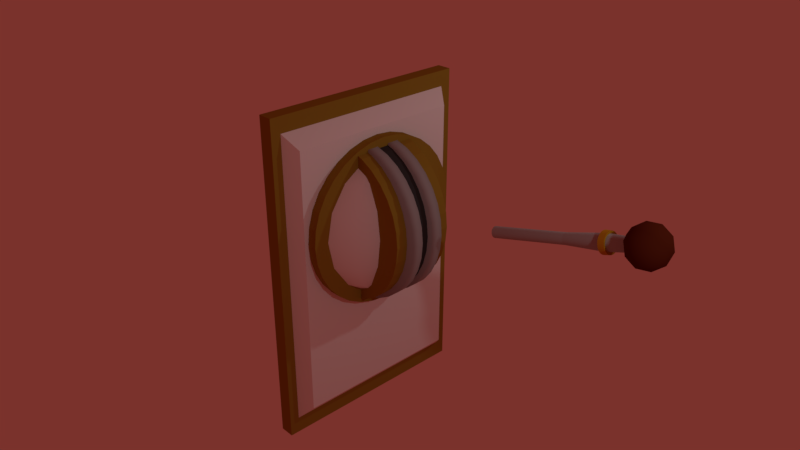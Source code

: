 # Source: elevatorLeverAndWallMountFixed2.blend  (saved by Blender 2.78.0; exported with 4.5.12 LTS)
import bpy
from mathutils import Matrix  # noqa: F401  (used for matrix-valued properties, if any)

bpy.ops.wm.read_factory_settings(use_empty=True)
scene = bpy.context.scene
scene.name = 'Scene'

# ---- collections
col_collection_1 = bpy.data.collections.new('Collection 1'); scene.collection.children.link(col_collection_1)

# ---- materials (node trees are filled in below, after node groups)
mat_elever1 = bpy.data.materials.new('eLever1')
mat_elever1.alpha_threshold = 0.0
mat_elever1.use_transparent_shadow = False
mat_elever1.diffuse_color = (0.08714, 0.01488, 0.004938, 1.0)
mat_elever1.roughness = 0.5
mat_elever1.specular_intensity = 0.2158
mat_elever2 = bpy.data.materials.new('eLever2')
mat_elever2.alpha_threshold = 0.0
mat_elever2.use_transparent_shadow = False
mat_elever2.diffuse_color = (0.3648, 0.3757, 0.3757, 1.0)
mat_elever2.roughness = 0.5
mat_elever2.specular_intensity = 0.0
mat_elever3 = bpy.data.materials.new('eLever3')
mat_elever3.alpha_threshold = 0.0
mat_elever3.use_transparent_shadow = False
mat_elever3.diffuse_color = (0.4672, 0.249, 0.01122, 1.0)
mat_elever3.roughness = 0.5
mat_elever3.specular_intensity = 0.0
mat_elevermount1 = bpy.data.materials.new('eLeverMount1')
mat_elevermount1.alpha_threshold = 0.0
mat_elevermount1.use_transparent_shadow = False
mat_elevermount1.roughness = 0.5
mat_elevermount1.specular_intensity = 0.0
mat_elevermount2 = bpy.data.materials.new('eLeverMount2')
mat_elevermount2.alpha_threshold = 0.0
mat_elevermount2.use_transparent_shadow = False
mat_elevermount2.diffuse_color = (0.03968, 0.03968, 0.03968, 1.0)
mat_elevermount2.roughness = 0.5
mat_elevermount2.specular_intensity = 0.0
mat_elevermount3 = bpy.data.materials.new('eLeverMount3')
mat_elevermount3.alpha_threshold = 0.0
mat_elevermount3.use_transparent_shadow = False
mat_elevermount3.diffuse_color = (0.3108, 0.3108, 0.3108, 1.0)
mat_elevermount3.roughness = 0.5
mat_elevermount3.specular_intensity = 0.0
mat_elevermount4 = bpy.data.materials.new('eLeverMount4')
mat_elevermount4.alpha_threshold = 0.0
mat_elevermount4.use_transparent_shadow = False
mat_elevermount4.diffuse_color = (0.281, 0.1887, 0.02347, 1.0)
mat_elevermount4.roughness = 0.5
mat_elevermount4.specular_intensity = 0.0

# ---- material node trees

# ---- world
world_world = bpy.data.worlds.new('World'); scene.world = world_world
world_world.color = (0.196, 0.03194, 0.02497)
world_world.use_sun_shadow = False
world_world.sun_shadow_jitter_overblur = 0.0
world_world.cycles.sampling_method = 'MANUAL'

# ---- cameras
cam_camera = bpy.data.cameras.new('Camera')
cam_camera.clip_end = 100.0
cam_camera.lens = 35.0
cam_camera.sensor_width = 32.0
cam_camera.sensor_height = 18.0
cam_camera.ortho_scale = 7.314
cam_camera.dof.focus_distance = 0.0
cam_camera.dof.aperture_fstop = 128.0

# ---- lights
light_lamp_001 = bpy.data.lights.new('Lamp.001', 'POINT')
light_lamp_001.transmission_factor = 0.0
light_lamp_001.cutoff_distance = 30.0
light_lamp_001.energy = 100.0
light_lamp_001.shadow_buffer_clip_start = 1.001
light_lamp_001.shadow_soft_size = 0.1
light_lamp_001.shadow_maximum_resolution = 0.006
light_lamp_001.use_absolute_resolution = True
light_lamp = bpy.data.lights.new('Lamp', 'POINT')
light_lamp.transmission_factor = 0.0
light_lamp.cutoff_distance = 30.0
light_lamp.energy = 100.0
light_lamp.shadow_buffer_clip_start = 1.001
light_lamp.shadow_soft_size = 0.1
light_lamp.shadow_maximum_resolution = 0.006
light_lamp.use_absolute_resolution = True

# ---- meshes
me_icosphere = bpy.data.meshes.new('Icosphere')
me_icosphere.from_pydata([(7.179, 0.0, 1.055), (7.902, -0.5257, 1.608), (6.902, -0.8506, 1.608), (6.284, 0.0, 1.608), (6.902, 0.8506, 1.608), (7.902, 0.5257, 1.608), (7.455, -0.8506, 2.502), (6.455, -0.5257, 2.502), (6.455, 0.5257, 2.502), (7.455, 0.8506, 2.502), (8.073, 0.0, 2.502), (7.179, 0.0, 3.055), (7.016, -0.5, 1.204), (7.604, -0.309, 1.204), (7.442, -0.809, 1.529), (8.029, 0.0, 1.529), (7.604, 0.309, 1.204), (6.653, 0.0, 1.204), (6.491, -0.5, 1.529), (7.016, 0.5, 1.204), (6.491, 0.5, 1.529), (7.442, 0.809, 1.529), (8.13, -0.309, 2.055), (8.13, 0.309, 2.055), (7.179, -1.0, 2.055), (7.767, -0.809, 2.055), (6.228, -0.309, 2.055), (6.591, -0.809, 2.055), (6.591, 0.809, 2.055), (6.228, 0.309, 2.055), (7.767, 0.809, 2.055), (7.179, 1.0, 2.055), (7.867, -0.5, 2.58), (6.916, -0.809, 2.58), (6.328, 0.0, 2.58), (6.916, 0.809, 2.58), (7.867, 0.5, 2.58), (7.341, -0.5, 2.905), (7.705, 0.0, 2.905), (6.753, -0.309, 2.905), (6.753, 0.309, 2.905), (7.341, 0.5, 2.905), (-0.4802, 0.273, -0.1505), (7.179, 0.273, 2.055), (-0.4655, 0.2677, -0.2017), (7.194, 0.2677, 2.004), (-0.4513, 0.2522, -0.2509), (7.208, 0.2522, 1.954), (-0.4383, 0.227, -0.2963), (7.221, 0.227, 1.909), (-0.4268, 0.193, -0.336), (7.232, 0.193, 1.869), (-0.4174, 0.1516, -0.3686), (7.242, 0.1516, 1.837), (-0.4105, 0.1045, -0.3929), (7.249, 0.1045, 1.812), (-0.4062, 0.05325, -0.4078), (7.253, 0.05325, 1.797), (-0.4047, -6.135e-08, -0.4128), (7.254, -6.135e-08, 1.792), (-0.4062, -0.05325, -0.4078), (7.253, -0.05325, 1.797), (-0.4105, -0.1045, -0.3929), (7.249, -0.1045, 1.812), (-0.4174, -0.1516, -0.3686), (7.242, -0.1516, 1.837), (-0.4268, -0.193, -0.336), (7.232, -0.193, 1.869), (-0.4383, -0.227, -0.2963), (7.221, -0.227, 1.909), (-0.4513, -0.2522, -0.2509), (7.208, -0.2522, 1.954), (-0.4655, -0.2677, -0.2017), (7.194, -0.2677, 2.004), (-0.4802, -0.273, -0.1505), (7.179, -0.273, 2.055), (-0.495, -0.2677, -0.09936), (7.164, -0.2677, 2.106), (-0.5091, -0.2522, -0.05016), (7.15, -0.2522, 2.155), (-0.5222, -0.227, -0.004811), (7.137, -0.227, 2.2), (-0.5336, -0.193, 0.03494), (7.125, -0.193, 2.24), (-0.543, -0.1516, 0.06756), (7.116, -0.1516, 2.273), (-0.55, -0.1045, 0.0918), (7.109, -0.1045, 2.297), (-0.5543, -0.05325, 0.1067), (7.105, -0.05325, 2.312), (-0.5558, 1.816e-07, 0.1118), (7.103, 1.816e-07, 2.317), (-0.5543, 0.05325, 0.1067), (7.105, 0.05325, 2.312), (-0.55, 0.1045, 0.0918), (7.109, 0.1045, 2.297), (-0.543, 0.1516, 0.06756), (7.116, 0.1516, 2.273), (-0.5336, 0.193, 0.03494), (7.125, 0.193, 2.24), (-0.5222, 0.227, -0.004812), (7.137, 0.227, 2.2), (-0.5091, 0.2522, -0.05016), (7.15, 0.2522, 2.155), (-0.495, 0.2677, -0.09937), (7.164, 0.2677, 2.106), (3.349, 0.273, 0.9521), (3.364, 0.2677, 0.9009), (3.378, 0.2522, 0.8517), (3.391, 0.227, 0.8064), (3.403, 0.193, 0.7666), (3.412, 0.1516, 0.734), (3.419, 0.1045, 0.7098), (3.423, 0.05325, 0.6949), (3.425, -6.135e-08, 0.6898), (3.423, -0.05325, 0.6949), (3.419, -0.1045, 0.7098), (3.412, -0.1516, 0.734), (3.403, -0.193, 0.7666), (3.391, -0.227, 0.8064), (3.378, -0.2522, 0.8517), (3.364, -0.2677, 0.9009), (3.349, -0.273, 0.9521), (3.335, -0.2677, 1.003), (3.32, -0.2522, 1.052), (3.307, -0.227, 1.098), (3.296, -0.193, 1.138), (3.286, -0.1516, 1.17), (3.28, -0.1045, 1.194), (3.275, -0.05325, 1.209), (3.274, 1.816e-07, 1.214), (3.275, 0.05325, 1.209), (3.28, 0.1045, 1.194), (3.286, 0.1516, 1.17), (3.296, 0.193, 1.138), (3.307, 0.227, 1.098), (3.32, 0.2522, 1.052), (3.335, 0.2677, 1.003), (5.264, 0.3894, 1.503), (5.285, 0.382, 1.43), (5.305, 0.3598, 1.36), (5.324, 0.3238, 1.296), (5.34, 0.2754, 1.239), (5.354, 0.2164, 1.192), (5.364, 0.149, 1.158), (5.37, 0.07598, 1.136), (5.372, -8.575e-08, 1.129), (5.37, -0.07598, 1.136), (5.364, -0.149, 1.158), (5.354, -0.2164, 1.192), (5.34, -0.2754, 1.239), (5.324, -0.3238, 1.296), (5.305, -0.3598, 1.36), (5.285, -0.382, 1.43), (5.264, -0.3894, 1.503), (5.243, -0.382, 1.576), (5.223, -0.3598, 1.647), (5.204, -0.3238, 1.711), (5.188, -0.2754, 1.768), (5.174, -0.2164, 1.815), (5.164, -0.149, 1.849), (5.158, -0.07598, 1.87), (5.156, 2.609e-07, 1.878), (5.158, 0.07598, 1.87), (5.164, 0.149, 1.849), (5.174, 0.2164, 1.815), (5.188, 0.2754, 1.768), (5.204, 0.3238, 1.711), (5.223, 0.3598, 1.647), (5.243, 0.382, 1.576), (5.486, 0.3759, 1.567), (5.507, 0.3687, 1.497), (5.526, 0.3473, 1.429), (5.544, 0.3126, 1.367), (5.56, 0.2658, 1.312), (5.573, 0.2088, 1.267), (5.582, 0.1439, 1.234), (5.588, 0.07334, 1.213), (5.59, -8.292e-08, 1.206), (5.588, -0.07334, 1.213), (5.582, -0.1439, 1.234), (5.573, -0.2088, 1.267), (5.56, -0.2658, 1.312), (5.544, -0.3126, 1.367), (5.526, -0.3473, 1.429), (5.507, -0.3687, 1.497), (5.486, -0.3759, 1.567), (5.466, -0.3687, 1.638), (5.447, -0.3473, 1.706), (5.429, -0.3126, 1.768), (5.413, -0.2658, 1.823), (5.4, -0.2088, 1.868), (5.39, -0.1439, 1.901), (5.384, -0.07334, 1.922), (5.382, 2.517e-07, 1.929), (5.384, 0.07334, 1.922), (5.39, 0.1439, 1.901), (5.4, 0.2088, 1.868), (5.413, 0.2658, 1.823), (5.429, 0.3126, 1.768), (5.447, 0.3473, 1.706), (5.466, 0.3687, 1.638), (5.55, 0.4891, 1.484), (5.256, 0.5067, 1.396), (5.575, 0.4607, 1.394), (5.282, 0.4773, 1.303), (5.599, 0.4146, 1.312), (5.307, 0.4296, 1.217), (5.62, 0.3526, 1.239), (5.329, 0.3653, 1.142), (5.637, 0.2771, 1.179), (5.347, 0.287, 1.08), (5.65, 0.1908, 1.135), (5.36, 0.1977, 1.034), (5.658, 0.09729, 1.108), (5.368, 0.1008, 1.006), (5.661, -1.086e-07, 1.099), (5.371, -1.124e-07, 0.9965), (5.658, -0.09729, 1.108), (5.368, -0.1008, 1.006), (5.65, -0.1908, 1.135), (5.36, -0.1977, 1.034), (5.637, -0.2771, 1.179), (5.347, -0.287, 1.08), (5.62, -0.3526, 1.239), (5.329, -0.3653, 1.142), (5.599, -0.4146, 1.312), (5.307, -0.4296, 1.217), (5.575, -0.4607, 1.394), (5.282, -0.4773, 1.303), (5.55, -0.4891, 1.484), (5.256, -0.5067, 1.396), (5.523, -0.4987, 1.578), (5.228, -0.5166, 1.493), (5.496, -0.4891, 1.671), (5.2, -0.5067, 1.59), (5.47, -0.4607, 1.761), (5.173, -0.4773, 1.683), (5.446, -0.4146, 1.844), (5.148, -0.4296, 1.769), (5.425, -0.3526, 1.917), (5.127, -0.3653, 1.844), (5.408, -0.2771, 1.976), (5.109, -0.287, 1.906), (5.395, -0.1908, 2.021), (5.096, -0.1977, 1.952), (5.387, -0.09729, 2.048), (5.088, -0.1008, 1.98), (5.385, 3.352e-07, 2.057), (5.085, 3.475e-07, 1.989), (5.387, 0.09729, 2.048), (5.088, 0.1008, 1.98), (5.395, 0.1908, 2.021), (5.096, 0.1977, 1.952), (5.408, 0.2771, 1.976), (5.109, 0.287, 1.906), (5.425, 0.3526, 1.917), (5.127, 0.3653, 1.844), (5.446, 0.4146, 1.844), (5.148, 0.4296, 1.769), (5.47, 0.4607, 1.761), (5.173, 0.4773, 1.683), (5.496, 0.4891, 1.671), (5.2, 0.5067, 1.59), (5.228, 0.5166, 1.493), (5.523, 0.4987, 1.578)], [], [(0, 13, 12), (1, 13, 15), (0, 12, 17), (0, 17, 19), (0, 19, 16), (1, 15, 22), (2, 14, 24), (3, 18, 26), (4, 20, 28), (5, 21, 30), (1, 22, 25), (2, 24, 27), (3, 26, 29), (4, 28, 31), (5, 30, 23), (6, 32, 37), (7, 33, 39), (8, 34, 40), (9, 35, 41), (10, 36, 38), (38, 41, 11), (38, 36, 41), (36, 9, 41), (41, 40, 11), (41, 35, 40), (35, 8, 40), (40, 39, 11), (40, 34, 39), (34, 7, 39), (39, 37, 11), (39, 33, 37), (33, 6, 37), (37, 38, 11), (37, 32, 38), (32, 10, 38), (23, 36, 10), (23, 30, 36), (30, 9, 36), (31, 35, 9), (31, 28, 35), (28, 8, 35), (29, 34, 8), (29, 26, 34), (26, 7, 34), (27, 33, 7), (27, 24, 33), (24, 6, 33), (25, 32, 6), (25, 22, 32), (22, 10, 32), (30, 31, 9), (30, 21, 31), (21, 4, 31), (28, 29, 8), (28, 20, 29), (20, 3, 29), (26, 27, 7), (26, 18, 27), (18, 2, 27), (24, 25, 6), (24, 14, 25), (14, 1, 25), (22, 23, 10), (22, 15, 23), (15, 5, 23), (16, 21, 5), (16, 19, 21), (19, 4, 21), (19, 20, 4), (19, 17, 20), (17, 3, 20), (17, 18, 3), (17, 12, 18), (12, 2, 18), (15, 16, 5), (15, 13, 16), (13, 0, 16), (12, 14, 2), (12, 13, 14), (13, 1, 14), (170, 43, 45, 171), (171, 45, 47, 172), (172, 47, 49, 173), (173, 49, 51, 174), (174, 51, 53, 175), (175, 53, 55, 176), (176, 55, 57, 177), (177, 57, 59, 178), (178, 59, 61, 179), (179, 61, 63, 180), (180, 63, 65, 181), (181, 65, 67, 182), (182, 67, 69, 183), (183, 69, 71, 184), (184, 71, 73, 185), (185, 73, 75, 186), (186, 75, 77, 187), (187, 77, 79, 188), (188, 79, 81, 189), (189, 81, 83, 190), (190, 83, 85, 191), (191, 85, 87, 192), (192, 87, 89, 193), (193, 89, 91, 194), (194, 91, 93, 195), (195, 93, 95, 196), (196, 95, 97, 197), (197, 97, 99, 198), (198, 99, 101, 199), (199, 101, 103, 200), (45, 43, 105, 103, 101, 99, 97, 95, 93, 91, 89, 87, 85, 83, 81, 79, 77, 75, 73, 71, 69, 67, 65, 63, 61, 59, 57, 55, 53, 51, 49, 47), (200, 103, 105, 201), (201, 105, 43, 170), (42, 44, 46, 48, 50, 52, 54, 56, 58, 60, 62, 64, 66, 68, 70, 72, 74, 76, 78, 80, 82, 84, 86, 88, 90, 92, 94, 96, 98, 100, 102, 104), (104, 137, 106, 42), (102, 136, 137, 104), (100, 135, 136, 102), (98, 134, 135, 100), (96, 133, 134, 98), (94, 132, 133, 96), (92, 131, 132, 94), (90, 130, 131, 92), (88, 129, 130, 90), (86, 128, 129, 88), (84, 127, 128, 86), (82, 126, 127, 84), (80, 125, 126, 82), (78, 124, 125, 80), (76, 123, 124, 78), (74, 122, 123, 76), (72, 121, 122, 74), (70, 120, 121, 72), (68, 119, 120, 70), (66, 118, 119, 68), (64, 117, 118, 66), (62, 116, 117, 64), (60, 115, 116, 62), (58, 114, 115, 60), (56, 113, 114, 58), (54, 112, 113, 56), (52, 111, 112, 54), (50, 110, 111, 52), (48, 109, 110, 50), (46, 108, 109, 48), (44, 107, 108, 46), (42, 106, 107, 44), (137, 169, 138, 106), (136, 168, 169, 137), (135, 167, 168, 136), (134, 166, 167, 135), (133, 165, 166, 134), (132, 164, 165, 133), (131, 163, 164, 132), (130, 162, 163, 131), (129, 161, 162, 130), (128, 160, 161, 129), (127, 159, 160, 128), (126, 158, 159, 127), (125, 157, 158, 126), (124, 156, 157, 125), (123, 155, 156, 124), (122, 154, 155, 123), (121, 153, 154, 122), (120, 152, 153, 121), (119, 151, 152, 120), (118, 150, 151, 119), (117, 149, 150, 118), (116, 148, 149, 117), (115, 147, 148, 116), (114, 146, 147, 115), (113, 145, 146, 114), (112, 144, 145, 113), (111, 143, 144, 112), (110, 142, 143, 111), (109, 141, 142, 110), (108, 140, 141, 109), (107, 139, 140, 108), (106, 138, 139, 107), (162, 161, 247, 249), (179, 180, 220, 218), (163, 162, 249, 251), (180, 181, 222, 220), (164, 163, 251, 253), (181, 182, 224, 222), (165, 164, 253, 255), (139, 138, 264, 203), (182, 183, 226, 224), (166, 165, 255, 257), (140, 139, 203, 205), (183, 184, 228, 226), (167, 166, 257, 259), (141, 140, 205, 207), (184, 185, 230, 228), (168, 167, 259, 261), (142, 141, 207, 209), (185, 186, 232, 230), (169, 168, 261, 263), (143, 142, 209, 211), (186, 187, 234, 232), (138, 169, 263, 264), (144, 143, 211, 213), (187, 188, 236, 234), (145, 144, 213, 215), (188, 189, 238, 236), (146, 145, 215, 217), (189, 190, 240, 238), (147, 146, 217, 219), (190, 191, 242, 240), (148, 147, 219, 221), (191, 192, 244, 242), (263, 262, 265, 264), (261, 260, 262, 263), (259, 258, 260, 261), (257, 256, 258, 259), (255, 254, 256, 257), (253, 252, 254, 255), (251, 250, 252, 253), (249, 248, 250, 251), (247, 246, 248, 249), (245, 244, 246, 247), (243, 242, 244, 245), (241, 240, 242, 243), (239, 238, 240, 241), (237, 236, 238, 239), (235, 234, 236, 237), (233, 232, 234, 235), (231, 230, 232, 233), (229, 228, 230, 231), (227, 226, 228, 229), (225, 224, 226, 227), (223, 222, 224, 225), (221, 220, 222, 223), (219, 218, 220, 221), (217, 216, 218, 219), (215, 214, 216, 217), (213, 212, 214, 215), (211, 210, 212, 213), (209, 208, 210, 211), (207, 206, 208, 209), (205, 204, 206, 207), (203, 202, 204, 205), (264, 265, 202, 203), (178, 179, 218, 216), (161, 160, 245, 247), (177, 178, 216, 214), (160, 159, 243, 245), (176, 177, 214, 212), (159, 158, 241, 243), (175, 176, 212, 210), (201, 170, 265, 262), (158, 157, 239, 241), (174, 175, 210, 208), (200, 201, 262, 260), (157, 156, 237, 239), (173, 174, 208, 206), (199, 200, 260, 258), (156, 155, 235, 237), (172, 173, 206, 204), (198, 199, 258, 256), (155, 154, 233, 235), (171, 172, 204, 202), (197, 198, 256, 254), (154, 153, 231, 233), (170, 171, 202, 265), (196, 197, 254, 252), (153, 152, 229, 231), (195, 196, 252, 250), (152, 151, 227, 229), (194, 195, 250, 248), (151, 150, 225, 227), (193, 194, 248, 246), (150, 149, 223, 225), (192, 193, 246, 244), (149, 148, 221, 223)])
me_icosphere.polygons.foreach_set('use_smooth', [1, 1, 1, 1, 1, 1, 1, 1, 1, 1, 1, 1, 1, 1, 1, 1, 1, 1, 1, 1, 1, 1, 1, 1, 1, 1, 1, 1, 1, 1, 1, 1, 1, 1, 1, 1, 1, 1, 1, 1, 1, 1, 1, 1, 1, 1, 1, 1, 1, 1, 1, 1, 1, 1, 1, 1, 1, 1, 1, 1, 1, 1, 1, 1, 1, 1, 1, 1, 1, 1, 1, 1, 1, 1, 1, 1, 1, 1, 1, 1, 0, 0, 0, 0, 0, 0, 0, 0, 0, 0, 0, 0, 0, 0, 0, 0, 0, 0, 0, 0, 0, 0, 0, 0, 0, 0, 0, 0, 0, 0, 0, 0, 0, 0, 0, 0, 0, 0, 0, 0, 0, 0, 0, 0, 0, 0, 0, 0, 0, 0, 0, 0, 0, 0, 0, 0, 0, 0, 0, 0, 0, 0, 0, 0, 0, 0, 0, 0, 0, 0, 0, 0, 0, 0, 0, 0, 0, 0, 0, 0, 0, 0, 0, 0, 0, 0, 0, 0, 0, 0, 0, 0, 0, 0, 0, 0, 0, 0, 0, 0, 0, 0, 0, 0, 0, 0, 0, 0, 0, 0, 0, 0, 0, 0, 0, 0, 0, 0, 0, 0, 0, 0, 0, 0, 0, 0, 0, 0, 0, 0, 0, 0, 0, 0, 0, 0, 0, 0, 0, 0, 0, 0, 0, 0, 0, 0, 0, 0, 0, 0, 0, 0, 0, 0, 0, 0, 0, 0, 0, 0, 0, 0, 0, 0, 0, 0, 0, 0, 0, 0, 0, 0, 0, 0, 0, 0, 0, 0, 0, 0, 0, 0, 0, 0, 0, 0, 0, 0, 0, 0, 0, 0, 0, 0])
me_icosphere.polygons.foreach_set('material_index', [0, 0, 0, 0, 0, 0, 0, 0, 0, 0, 0, 0, 0, 0, 0, 0, 0, 0, 0, 0, 0, 0, 0, 0, 0, 0, 0, 0, 0, 0, 0, 0, 0, 0, 0, 0, 0, 0, 0, 0, 0, 0, 0, 0, 0, 0, 0, 0, 0, 0, 0, 0, 0, 0, 0, 0, 0, 0, 0, 0, 0, 0, 0, 0, 0, 0, 0, 0, 0, 0, 0, 0, 0, 0, 0, 0, 0, 0, 0, 0, 1, 1, 1, 1, 1, 1, 1, 1, 1, 1, 1, 1, 1, 1, 1, 1, 1, 1, 1, 1, 1, 1, 1, 1, 1, 1, 1, 1, 1, 1, 1, 1, 1, 1, 1, 1, 1, 1, 1, 1, 1, 1, 1, 1, 1, 1, 1, 1, 1, 1, 1, 1, 1, 1, 1, 1, 1, 1, 1, 1, 1, 1, 1, 1, 1, 1, 1, 1, 1, 1, 1, 1, 1, 1, 1, 1, 1, 1, 1, 1, 1, 1, 1, 1, 1, 1, 1, 1, 1, 1, 1, 1, 1, 1, 1, 1, 1, 1, 2, 2, 2, 2, 2, 2, 2, 2, 2, 2, 2, 2, 2, 2, 2, 2, 2, 2, 2, 2, 2, 2, 2, 2, 2, 2, 2, 2, 2, 2, 2, 2, 2, 2, 2, 2, 2, 2, 2, 2, 2, 2, 2, 2, 2, 2, 2, 2, 2, 2, 2, 2, 2, 2, 2, 2, 2, 2, 2, 2, 2, 2, 2, 2, 2, 2, 2, 2, 2, 2, 2, 2, 2, 2, 2, 2, 2, 2, 2, 2, 2, 2, 2, 2, 2, 2, 2, 2, 2, 2, 2, 2, 2, 2, 2, 2])
me_icosphere.materials.append(mat_elever1)
me_icosphere.materials.append(mat_elever2)
me_icosphere.materials.append(mat_elever3)
me_icosphere.use_remesh_preserve_volume = False
me_icosphere.use_remesh_preserve_attributes = False
me_icosphere.use_mirror_vertex_groups = False
me_icosphere.update()
me_sphere = bpy.data.meshes.new('Sphere')
me_sphere.from_pydata([(-0.04714, 0.06422, 1.065), (-0.04714, -0.1056, 1.065), (0.1502, 0.06422, 1.044), (0.1502, -0.1056, 1.044), (0.3399, 0.06422, 0.9839), (0.3399, -0.1056, 0.9839), (0.5148, 0.06422, 0.8855), (0.5148, -0.1056, 0.8855), (0.6681, 0.06422, 0.753), (0.6681, -0.1056, 0.753), (0.7939, 0.06422, 0.5917), (0.7939, -0.1056, 0.5917), (0.8874, 0.06422, 0.4075), (0.8874, -0.1056, 0.4075), (0.9449, 0.06422, 0.2078), (0.9449, -0.1056, 0.2078), (0.9644, 0.06422, 8.396e-08), (0.9644, -0.1056, 7.653e-08), (0.9449, 0.06422, -0.2078), (0.9449, -0.1056, -0.2078), (0.8874, 0.06422, -0.4075), (0.8874, -0.1056, -0.4075), (0.7939, 0.06422, -0.5917), (0.7939, -0.1056, -0.5917), (0.6681, 0.06422, -0.753), (0.6681, -0.1056, -0.753), (0.5148, 0.06422, -0.8855), (0.5148, -0.1056, -0.8855), (0.3399, 0.06422, -0.9839), (0.3399, -0.1056, -0.9839), (0.1502, 0.06422, -1.044), (0.1502, -0.1056, -1.044), (-0.04714, 0.06422, -1.065), (-0.04714, -0.1056, -1.065), (-0.06527, -0.1056, -0.9839), (-0.06527, 0.06422, -0.9839), (0.1096, -0.1056, -0.8855), (0.1096, 0.06422, -0.8855), (0.2629, -0.1056, -0.753), (0.2629, 0.06422, -0.753), (0.3887, -0.1056, -0.5917), (0.3887, 0.06422, -0.5917), (0.4821, -0.1056, -0.4075), (0.4821, 0.06422, -0.4075), (0.5397, -0.1056, -0.2078), (0.5397, 0.06422, -0.2078), (0.5591, -0.1056, 7.653e-08), (0.5591, 0.06422, 8.396e-08), (0.5397, -0.1056, 0.2078), (0.5397, 0.06422, 0.2078), (0.4821, -0.1056, 0.4075), (0.4821, 0.06422, 0.4075), (0.3887, -0.1056, 0.5917), (0.3887, 0.06422, 0.5917), (0.2629, -0.1056, 0.753), (0.2629, 0.06422, 0.753), (0.1096, -0.1056, 0.8855), (0.1096, 0.06422, 0.8855), (-0.06527, -0.1056, 0.9839), (-0.06527, 0.06422, 0.9839), (-0.0006957, -0.1056, 1.044), (-0.0006957, 0.06422, 1.044), (-0.198, -0.1056, 1.065), (-0.198, 0.06422, 1.065), (-0.0006959, 0.06422, -1.044), (-0.0006959, -0.1056, -1.044), (-0.198, 0.06422, -1.065), (-0.198, -0.1056, -1.065), (0.03661, 0.2222, 1.065), (0.03661, 0.06361, 1.065), (0.2339, 0.2222, 1.044), (0.2339, 0.06361, 1.044), (0.4237, 0.2222, 0.9839), (0.4237, 0.06361, 0.9839), (0.5986, 0.2222, 0.8855), (0.5986, 0.06361, 0.8855), (0.7518, 0.2222, 0.753), (0.7518, 0.06361, 0.753), (0.8776, 0.2222, 0.5917), (0.8776, 0.06361, 0.5917), (0.9711, 0.2222, 0.4075), (0.9711, 0.06361, 0.4075), (1.029, 0.2222, 0.2078), (1.029, 0.06361, 0.2078), (1.048, 0.2222, 8.371e-08), (1.048, 0.06361, 7.678e-08), (1.029, 0.2222, -0.2078), (1.029, 0.06361, -0.2078), (0.9711, 0.2222, -0.4075), (0.9711, 0.06361, -0.4075), (0.8776, 0.2222, -0.5917), (0.8776, 0.06361, -0.5917), (0.7518, 0.2222, -0.753), (0.7518, 0.06361, -0.753), (0.5986, 0.2222, -0.8855), (0.5986, 0.06361, -0.8855), (0.4237, 0.2222, -0.9839), (0.4237, 0.06361, -0.9839), (0.2339, 0.2222, -1.044), (0.2339, 0.06361, -1.044), (0.03661, 0.2222, -1.065), (0.03661, 0.06361, -1.065), (0.01848, 0.06361, -0.9839), (0.01848, 0.2222, -0.9839), (0.1934, 0.06361, -0.8855), (0.1934, 0.2222, -0.8855), (0.3466, 0.06361, -0.753), (0.3466, 0.2222, -0.753), (0.4724, 0.06361, -0.5917), (0.4724, 0.2222, -0.5917), (0.5659, 0.06361, -0.4075), (0.5659, 0.2222, -0.4075), (0.6235, 0.06361, -0.2078), (0.6235, 0.2222, -0.2078), (0.6429, 0.06361, 7.678e-08), (0.6429, 0.2222, 8.371e-08), (0.6235, 0.06361, 0.2078), (0.6235, 0.2222, 0.2078), (0.5659, 0.06361, 0.4075), (0.5659, 0.2222, 0.4075), (0.4724, 0.06361, 0.5917), (0.4724, 0.2222, 0.5917), (0.3466, 0.06361, 0.753), (0.3466, 0.2222, 0.753), (0.1934, 0.06361, 0.8855), (0.1934, 0.2222, 0.8855), (0.01848, 0.06361, 0.9839), (0.01848, 0.2222, 0.9839), (0.08305, 0.06361, 1.044), (0.08305, 0.2222, 1.044), (-0.1143, 0.06361, 1.065), (-0.1143, 0.2222, 1.065), (0.08305, 0.2222, -1.044), (0.08305, 0.06361, -1.044), (-0.1143, 0.2222, -1.065), (-0.1143, 0.06361, -1.065), (0.03661, -0.1066, 1.065), (0.03661, -0.2652, 1.065), (0.2339, -0.1066, 1.044), (0.2339, -0.2652, 1.044), (0.4237, -0.1066, 0.9839), (0.4237, -0.2652, 0.9839), (0.5986, -0.1066, 0.8855), (0.5986, -0.2652, 0.8855), (0.7518, -0.1066, 0.753), (0.7518, -0.2652, 0.753), (0.8776, -0.1066, 0.5917), (0.8776, -0.2652, 0.5917), (0.9711, -0.1066, 0.4075), (0.9711, -0.2652, 0.4075), (1.029, -0.1066, 0.2078), (1.029, -0.2652, 0.2078), (1.048, -0.1066, 8.371e-08), (1.048, -0.2652, 7.678e-08), (1.029, -0.1066, -0.2078), (1.029, -0.2652, -0.2078), (0.9711, -0.1066, -0.4075), (0.9711, -0.2652, -0.4075), (0.8776, -0.1066, -0.5917), (0.8776, -0.2652, -0.5917), (0.7518, -0.1066, -0.753), (0.7518, -0.2652, -0.753), (0.5986, -0.1066, -0.8855), (0.5986, -0.2652, -0.8855), (0.4237, -0.1066, -0.9839), (0.4237, -0.2652, -0.9839), (0.2339, -0.1066, -1.044), (0.2339, -0.2652, -1.044), (0.03661, -0.1066, -1.065), (0.03661, -0.2652, -1.065), (0.01848, -0.2652, -0.9839), (0.01848, -0.1066, -0.9839), (0.1934, -0.2652, -0.8855), (0.1934, -0.1066, -0.8855), (0.3466, -0.2652, -0.753), (0.3466, -0.1066, -0.753), (0.4724, -0.2652, -0.5917), (0.4724, -0.1066, -0.5917), (0.5659, -0.2652, -0.4075), (0.5659, -0.1066, -0.4075), (0.6235, -0.2652, -0.2078), (0.6235, -0.1066, -0.2078), (0.6429, -0.2652, 7.678e-08), (0.6429, -0.1066, 8.371e-08), (0.6235, -0.2652, 0.2078), (0.6235, -0.1066, 0.2078), (0.5659, -0.2652, 0.4075), (0.5659, -0.1066, 0.4075), (0.4724, -0.2652, 0.5917), (0.4724, -0.1066, 0.5917), (0.3466, -0.2652, 0.753), (0.3466, -0.1066, 0.753), (0.1934, -0.2652, 0.8855), (0.1934, -0.1066, 0.8855), (0.01848, -0.2652, 0.9839), (0.01848, -0.1066, 0.9839), (0.08305, -0.2652, 1.044), (0.08305, -0.1066, 1.044), (-0.1143, -0.2652, 1.065), (-0.1143, -0.1066, 1.065), (0.08305, -0.1066, -1.044), (0.08305, -0.2652, -1.044), (-0.1143, -0.1066, -1.065), (-0.1143, -0.2652, -1.065), (-0.07415, 0.432, 1.065), (-0.07415, -0.4292, 1.065), (0.1232, 0.432, 1.044), (0.1232, -0.4292, 1.044), (0.3129, 0.432, 0.9839), (0.3129, -0.4292, 0.9839), (0.4878, 0.432, 0.8855), (0.4878, -0.4292, 0.8855), (0.6411, 0.432, 0.753), (0.6411, -0.4292, 0.753), (0.7669, 0.432, 0.5917), (0.7669, -0.4292, 0.5917), (0.8603, 0.432, 0.4075), (0.8603, -0.4292, 0.4075), (0.9179, 0.432, 0.2078), (0.9179, -0.4292, 0.2078), (0.9373, 0.432, 9.923e-08), (0.9373, -0.4292, 6.158e-08), (0.9179, 0.432, -0.2078), (0.9179, -0.4292, -0.2078), (0.8603, 0.432, -0.4075), (0.8603, -0.4292, -0.4075), (0.7669, 0.432, -0.5917), (0.7669, -0.4292, -0.5917), (0.6411, 0.432, -0.753), (0.6411, -0.4292, -0.753), (0.4878, 0.432, -0.8855), (0.4878, -0.4292, -0.8855), (0.3129, 0.432, -0.9839), (0.3129, -0.4292, -0.9839), (0.1232, 0.432, -1.044), (0.1232, -0.4292, -1.044), (-0.07415, 0.432, -1.065), (-0.07415, -0.4292, -1.065), (-0.09229, -0.4292, -0.9839), (-0.09229, 0.432, -0.9839), (0.08259, -0.4292, -0.8855), (0.08259, 0.432, -0.8855), (0.2359, -0.4292, -0.753), (0.2359, 0.432, -0.753), (0.3617, -0.4292, -0.5917), (0.3617, 0.432, -0.5917), (0.4551, -0.4292, -0.4075), (0.4551, 0.432, -0.4075), (0.5127, -0.4292, -0.2078), (0.5127, 0.432, -0.2078), (0.5321, -0.4292, 6.158e-08), (0.5321, 0.432, 9.923e-08), (0.5127, -0.4292, 0.2078), (0.5127, 0.432, 0.2078), (0.4551, -0.4292, 0.4075), (0.4551, 0.432, 0.4075), (0.3617, -0.4292, 0.5917), (0.3617, 0.432, 0.5917), (0.2359, -0.4292, 0.753), (0.2359, 0.432, 0.753), (0.08259, -0.4292, 0.8855), (0.08259, 0.432, 0.8855), (-0.09229, -0.4292, 0.9839), (-0.09229, 0.432, 0.9839), (-0.02771, -0.4292, 1.044), (-0.02771, 0.432, 1.044), (-0.225, -0.4292, 1.065), (-0.225, 0.432, 1.065), (-0.02771, 0.432, -1.044), (-0.02771, -0.4292, -1.044), (-0.225, 0.432, -1.065), (-0.225, -0.4292, -1.065), (-0.231, 1.141, -1.793e-08), (0.2439, 1.141, 1.793e-08), (-0.231, 1.119, -0.2225), (0.2439, 1.119, -0.2225), (-0.231, 1.054, -0.4365), (0.2439, 1.054, -0.4365), (-0.231, 0.9485, -0.6338), (0.2439, 0.9485, -0.6338), (-0.231, 0.8066, -0.8066), (0.2439, 0.8066, -0.8066), (-0.231, 0.6338, -0.9485), (0.2439, 0.6338, -0.9485), (-0.231, 0.4365, -1.054), (0.2439, 0.4365, -1.054), (-0.231, 0.2225, -1.119), (0.2439, 0.2225, -1.119), (-0.231, 8.612e-08, -1.141), (0.2439, 8.612e-08, -1.141), (-0.231, -0.2225, -1.119), (0.2439, -0.2225, -1.119), (-0.231, -0.4365, -1.054), (0.2439, -0.4365, -1.054), (-0.231, -0.6338, -0.9485), (0.2439, -0.6338, -0.9485), (-0.231, -0.8066, -0.8066), (0.2439, -0.8066, -0.8066), (-0.231, -0.9485, -0.6338), (0.2439, -0.9485, -0.6338), (-0.231, -1.054, -0.4365), (0.2439, -1.054, -0.4365), (-0.231, -1.119, -0.2225), (0.2439, -1.119, -0.2225), (-0.231, -1.141, 3.538e-07), (0.2439, -1.141, 3.896e-07), (-0.231, -1.119, 0.2225), (0.2439, -1.119, 0.2225), (-0.231, -1.054, 0.4365), (0.2439, -1.054, 0.4365), (-0.231, -0.9485, 0.6338), (0.2439, -0.9485, 0.6338), (-0.231, -0.8066, 0.8066), (0.2439, -0.8066, 0.8066), (-0.231, -0.6338, 0.9485), (0.2439, -0.6338, 0.9485), (-0.231, -0.4365, 1.054), (0.2439, -0.4365, 1.054), (-0.231, -0.2225, 1.119), (0.2439, -0.2225, 1.119), (-0.231, 1.101e-06, 1.141), (0.2439, 1.101e-06, 1.141), (-0.231, 0.2225, 1.119), (0.2439, 0.2225, 1.119), (-0.231, 0.4365, 1.054), (0.2439, 0.4365, 1.054), (-0.231, 0.6338, 0.9485), (0.2439, 0.6338, 0.9485), (-0.231, 0.8066, 0.8066), (0.2439, 0.8066, 0.8066), (-0.231, 0.9485, 0.6338), (0.2439, 0.9485, 0.6338), (-0.231, 1.054, 0.4365), (0.2439, 1.054, 0.4365), (-0.231, 1.119, 0.2225), (0.2439, 1.119, 0.2225), (-0.2512, -1.319, -2.651), (-0.2512, -1.319, 1.431), (-0.2512, 1.319, -2.651), (-0.2512, 1.319, 1.431), (0.1116, -1.194, -2.457), (0.1116, -1.194, 1.237), (0.1116, 1.194, -2.457), (0.1116, 1.194, 1.237), (-0.2512, 0.0, -2.651), (-0.2512, -1.319, -0.6101), (-0.2512, 0.0, 1.431), (-0.2512, 1.319, -0.6101), (-0.0698, 1.319, -2.651), (-0.0698, 1.319, 1.431), (0.1116, 1.194, -0.6101), (0.1116, 0.0, -2.457), (0.1116, 0.0, 1.237), (0.1116, -1.194, -0.6101), (-0.0698, -1.319, -2.651), (-0.0698, -1.319, 1.431), (-0.0698, 0.0, 1.431), (-0.0698, 0.0, -2.651), (-0.0698, -1.319, -0.6101), (0.1116, 0.0, -0.6101), (-0.0698, 1.319, -0.6101), (-0.2512, 0.0, -0.6101), (-0.261, 0.0, -2.87), (-0.261, -1.461, -2.87), (-0.261, -1.461, -0.6101), (-0.261, -1.461, 1.65), (-0.261, 0.0, 1.65), (-0.261, 1.461, 1.65), (-0.261, 1.461, -0.6101), (-0.261, 1.461, -2.87), (-0.06006, 1.461, -2.87), (-0.06006, -1.461, 1.65), (-0.06006, 1.461, 1.65), (-0.06006, -1.461, -2.87), (-0.06006, 0.0, 1.65), (-0.06006, 0.0, -2.87), (-0.06006, -1.461, -0.6101), (-0.06006, 1.461, -0.6101), (0.1309, 0.3891, 0.9239), (0.1309, 4.383e-08, 1.0), (0.2935, 0.2752, 0.9239), (0.4314, 0.5084, 0.7071), (0.5235, 0.6643, 0.3827), (0.5559, 0.719, -4.371e-08), (0.5235, 0.6643, -0.3827), (0.4314, 0.5084, -0.7071), (0.2935, 0.2752, -0.9239), (0.3609, 1.499e-07, 0.9239), (0.5559, 1.65e-07, 0.7071), (0.6861, 1.65e-07, 0.3827), (0.7319, 1.347e-07, -4.371e-08), (0.6861, 1.65e-07, -0.3827), (0.5559, 1.65e-07, -0.7071), (0.3609, 1.499e-07, -0.9239), (0.2935, -0.2752, 0.9239), (0.4314, -0.5084, 0.7071), (0.5235, -0.6643, 0.3827), (0.5559, -0.719, -4.371e-08), (0.5235, -0.6643, -0.3827), (0.4314, -0.5084, -0.7071), (0.2935, -0.2752, -0.9239), (0.1309, -0.3891, 0.9239), (0.1309, -0.719, 0.7071), (0.1309, -0.9395, 0.3827), (0.1309, -1.017, -4.371e-08), (0.1309, -0.9395, -0.3827), (0.1309, -0.719, -0.7071), (0.1309, -0.3891, -0.9239), (0.1309, 1.524e-07, -1.0), (0.1309, 0.719, 0.7071), (0.1309, 0.9395, 0.3827), (0.1309, 1.017, -4.371e-08), (0.1309, 0.9395, -0.3827), (0.1309, 0.719, -0.7071), (0.1309, 0.3891, -0.9239)], [], [(0, 1, 3, 2), (2, 3, 5, 4), (4, 5, 7, 6), (6, 7, 9, 8), (8, 9, 11, 10), (10, 11, 13, 12), (12, 13, 15, 14), (14, 15, 17, 16), (16, 17, 19, 18), (18, 19, 21, 20), (20, 21, 23, 22), (22, 23, 25, 24), (24, 25, 27, 26), (26, 27, 29, 28), (28, 29, 31, 30), (30, 31, 33, 32), (20, 22, 41, 43), (2, 4, 59, 61), (31, 29, 34, 65), (13, 11, 52, 50), (28, 30, 64, 35), (10, 12, 51, 53), (21, 19, 44, 42), (18, 20, 43, 45), (3, 1, 62, 60), (29, 27, 36, 34), (11, 9, 54, 52), (0, 2, 61, 63), (26, 28, 35, 37), (8, 10, 53, 55), (19, 17, 46, 44), (16, 18, 45, 47), (27, 25, 38, 36), (9, 7, 56, 54), (5, 3, 60, 58), (23, 21, 42, 40), (12, 14, 49, 51), (30, 32, 66, 64), (15, 13, 50, 48), (33, 31, 65, 67), (4, 6, 57, 59), (22, 24, 39, 41), (7, 5, 58, 56), (25, 23, 40, 38), (14, 16, 47, 49), (17, 15, 48, 46), (6, 8, 55, 57), (24, 26, 37, 39), (68, 69, 71, 70), (70, 71, 73, 72), (72, 73, 75, 74), (74, 75, 77, 76), (76, 77, 79, 78), (78, 79, 81, 80), (80, 81, 83, 82), (82, 83, 85, 84), (84, 85, 87, 86), (86, 87, 89, 88), (88, 89, 91, 90), (90, 91, 93, 92), (92, 93, 95, 94), (94, 95, 97, 96), (96, 97, 99, 98), (98, 99, 101, 100), (88, 90, 109, 111), (70, 72, 127, 129), (99, 97, 102, 133), (81, 79, 120, 118), (96, 98, 132, 103), (78, 80, 119, 121), (89, 87, 112, 110), (86, 88, 111, 113), (71, 69, 130, 128), (97, 95, 104, 102), (79, 77, 122, 120), (68, 70, 129, 131), (94, 96, 103, 105), (76, 78, 121, 123), (87, 85, 114, 112), (84, 86, 113, 115), (95, 93, 106, 104), (77, 75, 124, 122), (73, 71, 128, 126), (91, 89, 110, 108), (80, 82, 117, 119), (98, 100, 134, 132), (83, 81, 118, 116), (101, 99, 133, 135), (72, 74, 125, 127), (90, 92, 107, 109), (75, 73, 126, 124), (93, 91, 108, 106), (82, 84, 115, 117), (85, 83, 116, 114), (74, 76, 123, 125), (92, 94, 105, 107), (136, 137, 139, 138), (138, 139, 141, 140), (140, 141, 143, 142), (142, 143, 145, 144), (144, 145, 147, 146), (146, 147, 149, 148), (148, 149, 151, 150), (150, 151, 153, 152), (152, 153, 155, 154), (154, 155, 157, 156), (156, 157, 159, 158), (158, 159, 161, 160), (160, 161, 163, 162), (162, 163, 165, 164), (164, 165, 167, 166), (166, 167, 169, 168), (156, 158, 177, 179), (138, 140, 195, 197), (167, 165, 170, 201), (149, 147, 188, 186), (164, 166, 200, 171), (146, 148, 187, 189), (157, 155, 180, 178), (154, 156, 179, 181), (139, 137, 198, 196), (165, 163, 172, 170), (147, 145, 190, 188), (136, 138, 197, 199), (162, 164, 171, 173), (144, 146, 189, 191), (155, 153, 182, 180), (152, 154, 181, 183), (163, 161, 174, 172), (145, 143, 192, 190), (141, 139, 196, 194), (159, 157, 178, 176), (148, 150, 185, 187), (166, 168, 202, 200), (151, 149, 186, 184), (169, 167, 201, 203), (140, 142, 193, 195), (158, 160, 175, 177), (143, 141, 194, 192), (161, 159, 176, 174), (150, 152, 183, 185), (153, 151, 184, 182), (142, 144, 191, 193), (160, 162, 173, 175), (204, 205, 207, 206), (206, 207, 209, 208), (208, 209, 211, 210), (210, 211, 213, 212), (212, 213, 215, 214), (214, 215, 217, 216), (216, 217, 219, 218), (218, 219, 221, 220), (220, 221, 223, 222), (222, 223, 225, 224), (224, 225, 227, 226), (226, 227, 229, 228), (228, 229, 231, 230), (230, 231, 233, 232), (232, 233, 235, 234), (234, 235, 237, 236), (224, 226, 245, 247), (206, 208, 263, 265), (235, 233, 238, 269), (217, 215, 256, 254), (232, 234, 268, 239), (214, 216, 255, 257), (225, 223, 248, 246), (222, 224, 247, 249), (207, 205, 266, 264), (233, 231, 240, 238), (215, 213, 258, 256), (204, 206, 265, 267), (230, 232, 239, 241), (212, 214, 257, 259), (223, 221, 250, 248), (220, 222, 249, 251), (231, 229, 242, 240), (213, 211, 260, 258), (209, 207, 264, 262), (227, 225, 246, 244), (216, 218, 253, 255), (234, 236, 270, 268), (219, 217, 254, 252), (237, 235, 269, 271), (208, 210, 261, 263), (226, 228, 243, 245), (211, 209, 262, 260), (229, 227, 244, 242), (218, 220, 251, 253), (221, 219, 252, 250), (210, 212, 259, 261), (228, 230, 241, 243), (272, 273, 275, 274), (274, 275, 277, 276), (276, 277, 279, 278), (278, 279, 281, 280), (280, 281, 283, 282), (282, 283, 285, 284), (284, 285, 287, 286), (286, 287, 289, 288), (288, 289, 291, 290), (290, 291, 293, 292), (292, 293, 295, 294), (294, 295, 297, 296), (296, 297, 299, 298), (298, 299, 301, 300), (300, 301, 303, 302), (302, 303, 305, 304), (304, 305, 307, 306), (306, 307, 309, 308), (308, 309, 311, 310), (310, 311, 313, 312), (312, 313, 315, 314), (314, 315, 317, 316), (316, 317, 319, 318), (318, 319, 321, 320), (320, 321, 323, 322), (322, 323, 325, 324), (324, 325, 327, 326), (326, 327, 329, 328), (328, 329, 331, 330), (330, 331, 333, 332), (275, 273, 335, 333, 331, 329, 327, 325, 323, 321, 319, 317, 315, 313, 311, 309, 307, 305, 303, 301, 299, 297, 295, 293, 291, 289, 287, 285, 283, 281, 279, 277), (332, 333, 335, 334), (334, 335, 273, 272), (272, 274, 276, 278, 280, 282, 284, 286, 288, 290, 292, 294, 296, 298, 300, 302, 304, 306, 308, 310, 312, 314, 316, 318, 320, 322, 324, 326, 328, 330, 332, 334), (361, 346, 339, 347), (360, 349, 343, 350), (359, 352, 341, 353), (344, 338, 369, 362), (357, 351, 340, 354), (354, 358, 376, 373), (352, 356, 355, 341), (343, 349, 356, 352), (338, 347, 368, 369), (356, 349, 372, 374), (339, 346, 366, 367), (348, 342, 351, 357), (355, 356, 374, 371), (340, 353, 358, 354), (353, 341, 355, 358), (351, 359, 353, 340), (342, 350, 359, 351), (350, 343, 352, 359), (348, 360, 350, 342), (337, 345, 364, 365), (347, 339, 367, 368), (344, 361, 347, 338), (336, 345, 361, 344), (345, 337, 346, 361), (376, 371, 365, 364), (374, 366, 365, 371), (372, 367, 366, 374), (362, 375, 373, 363), (369, 370, 375, 362), (373, 376, 364, 363), (369, 368, 377, 370), (368, 367, 372, 377), (360, 348, 370, 377), (358, 355, 371, 376), (345, 336, 363, 364), (357, 354, 373, 375), (349, 360, 377, 372), (346, 337, 365, 366), (348, 357, 375, 370), (336, 344, 362, 363), (378, 379, 380), (408, 414, 386), (413, 412, 384, 385), (411, 410, 382, 383), (409, 378, 380, 381), (414, 413, 385, 386), (412, 411, 383, 384), (410, 409, 381, 382), (383, 382, 389, 390), (381, 380, 387, 388), (386, 385, 392, 393), (384, 383, 390, 391), (382, 381, 388, 389), (380, 379, 387), (408, 386, 393), (385, 384, 391, 392), (393, 392, 399, 400), (391, 390, 397, 398), (389, 388, 395, 396), (387, 379, 394), (408, 393, 400), (392, 391, 398, 399), (390, 389, 396, 397), (388, 387, 394, 395), (396, 395, 402, 403), (394, 379, 401), (408, 400, 407), (399, 398, 405, 406), (397, 396, 403, 404), (395, 394, 401, 402), (400, 399, 406, 407), (398, 397, 404, 405)])
me_sphere.polygons.foreach_set('use_smooth', [0, 0, 0, 0, 0, 0, 0, 0, 0, 0, 0, 0, 0, 0, 0, 0, 0, 0, 0, 0, 0, 0, 0, 0, 0, 0, 0, 0, 0, 0, 0, 0, 0, 0, 0, 0, 0, 0, 0, 0, 0, 0, 0, 0, 0, 0, 0, 0, 1, 1, 1, 1, 1, 1, 1, 1, 1, 1, 1, 1, 1, 1, 1, 1, 1, 1, 1, 1, 1, 1, 1, 1, 1, 1, 1, 1, 1, 1, 1, 1, 1, 1, 1, 1, 1, 1, 1, 1, 1, 1, 1, 1, 1, 1, 1, 1, 1, 1, 1, 1, 1, 1, 1, 1, 1, 1, 1, 1, 1, 1, 1, 1, 1, 1, 1, 1, 1, 1, 1, 1, 1, 1, 1, 1, 1, 1, 1, 1, 1, 1, 1, 1, 1, 1, 1, 1, 1, 1, 1, 1, 1, 1, 1, 1, 0, 0, 0, 0, 0, 0, 0, 0, 0, 0, 0, 0, 0, 0, 0, 0, 0, 0, 0, 0, 0, 0, 0, 0, 0, 0, 0, 0, 0, 0, 0, 0, 0, 0, 0, 0, 0, 0, 0, 0, 0, 0, 0, 0, 0, 0, 0, 0, 0, 0, 0, 0, 0, 0, 0, 0, 0, 0, 0, 0, 0, 0, 0, 0, 0, 0, 0, 0, 0, 0, 0, 0, 0, 0, 0, 0, 0, 0, 0, 0, 0, 0, 0, 0, 0, 0, 0, 0, 0, 0, 0, 0, 0, 0, 0, 0, 0, 0, 0, 0, 0, 0, 0, 0, 0, 0, 0, 0, 0, 0, 0, 0, 0, 0, 0, 0, 0, 0, 0, 0, 0, 0, 1, 1, 1, 1, 1, 1, 1, 1, 1, 1, 1, 1, 1, 1, 1, 1, 1, 1, 1, 1, 1, 1, 1, 1, 1, 1, 1, 1, 1, 1, 1, 1])
me_sphere.polygons.foreach_set('material_index', [1, 1, 1, 1, 1, 1, 1, 1, 1, 1, 1, 1, 1, 1, 1, 1, 1, 1, 1, 1, 1, 1, 1, 1, 1, 1, 1, 1, 1, 1, 1, 1, 1, 1, 1, 1, 1, 1, 1, 1, 1, 1, 1, 1, 1, 1, 1, 1, 3, 3, 3, 3, 3, 3, 3, 3, 3, 3, 3, 3, 3, 3, 3, 3, 3, 3, 3, 3, 3, 3, 3, 3, 3, 3, 3, 3, 3, 3, 3, 3, 3, 3, 3, 3, 3, 3, 3, 3, 3, 3, 3, 3, 3, 3, 3, 3, 3, 3, 3, 3, 3, 3, 3, 3, 3, 3, 3, 3, 3, 3, 3, 3, 3, 3, 3, 3, 3, 3, 3, 3, 3, 3, 3, 3, 3, 3, 3, 3, 3, 3, 3, 3, 3, 3, 3, 3, 3, 3, 3, 3, 3, 3, 3, 3, 4, 4, 4, 4, 4, 4, 4, 4, 4, 4, 4, 4, 4, 4, 4, 4, 4, 4, 4, 4, 4, 4, 4, 4, 4, 4, 4, 4, 4, 4, 4, 4, 4, 4, 4, 4, 4, 4, 4, 4, 4, 4, 4, 4, 4, 4, 4, 4, 4, 4, 4, 4, 4, 4, 4, 4, 4, 4, 4, 4, 4, 4, 4, 4, 4, 4, 4, 4, 4, 4, 4, 4, 4, 4, 4, 4, 4, 4, 4, 4, 4, 4, 4, 0, 0, 4, 0, 4, 0, 0, 4, 4, 4, 0, 4, 0, 0, 0, 0, 0, 0, 4, 4, 4, 4, 4, 4, 4, 4, 4, 4, 4, 4, 4, 4, 4, 4, 4, 4, 4, 4, 4, 0, 0, 0, 0, 0, 0, 0, 0, 0, 0, 0, 0, 0, 0, 0, 0, 0, 0, 0, 0, 0, 0, 0, 0, 0, 0, 0, 0, 0, 0, 0, 0])
me_sphere.materials.append(mat_elevermount1)
me_sphere.materials.append(mat_elevermount2)
me_sphere.materials.append(None)
me_sphere.materials.append(mat_elevermount3)
me_sphere.materials.append(mat_elevermount4)
me_sphere.use_remesh_preserve_volume = False
me_sphere.use_remesh_preserve_attributes = False
me_sphere.use_mirror_vertex_groups = False
me_sphere.update()

# ---- objects
ob_elevatorlever = bpy.data.objects.new('elevatorLever', me_icosphere)
ob_lamp_001 = bpy.data.objects.new('Lamp.001', light_lamp_001)
ob_elevatorwallmount = bpy.data.objects.new('elevatorWallMount', me_sphere)
ob_lamp = bpy.data.objects.new('Lamp', light_lamp)
ob_camera = bpy.data.objects.new('Camera', cam_camera)

# ---- transforms, parenting, visibility, modifiers, constraints
ob_elevatorlever.location = (2.208, -0.01991, 1.13)
ob_elevatorlever.scale = (0.2363, 0.2363, 0.2363)
ob_elevatorlever.lineart.crease_threshold = 0.0
ob_lamp_001.location = (4.135, 3.462, 3.947)
ob_lamp_001.rotation_euler = (0.6503, 0.05522, 1.866)
ob_lamp_001.lock_rotations_4d = False
ob_lamp_001.empty_display_type = 'ARROWS'
ob_lamp_001.color = (0.0, 0.0, 0.0, 0.0)
ob_lamp_001.lineart.crease_threshold = 0.0
ob_elevatorwallmount.location = (0.07091, 0.0, 0.5917)
ob_elevatorwallmount.scale = (0.9564, 0.9564, 0.9564)
ob_elevatorwallmount.lineart.crease_threshold = 0.0
ob_lamp.location = (6.547, -1.021, 3.746)
ob_lamp.rotation_euler = (0.6503, 0.05522, 1.866)
ob_lamp.lock_rotations_4d = False
ob_lamp.empty_display_type = 'ARROWS'
ob_lamp.color = (0.0, 0.0, 0.0, 0.0)
ob_lamp.lineart.crease_threshold = 0.0
ob_camera.location = (7.481, -6.508, 5.344)
ob_camera.rotation_euler = (1.109, 0.0, 0.8149)
ob_camera.lock_rotations_4d = False
ob_camera.empty_display_type = 'ARROWS'
ob_camera.color = (0.0, 0.0, 0.0, 0.0)
ob_camera.display_type = 'WIRE'
ob_camera.lineart.crease_threshold = 0.0

# ---- collection membership
col_collection_1.objects.link(ob_elevatorlever)
col_collection_1.objects.link(ob_lamp_001)
col_collection_1.objects.link(ob_elevatorwallmount)
col_collection_1.objects.link(ob_lamp)
col_collection_1.objects.link(ob_camera)

# ---- scene / render settings (as saved in the file)
scene.camera = ob_camera
scene.frame_start = 1; scene.frame_end = 250; scene.frame_set(1)
scene.render.engine = 'BLENDER_EEVEE_NEXT'
scene.render.resolution_percentage = 50
scene.render.dither_intensity = 0.0
scene.cycles.use_denoising = False
scene.cycles.samples = 128
scene.cycles.sampling_pattern = 'TABULATED_SOBOL'
scene.cycles.light_sampling_threshold = 0.0
scene.cycles.use_adaptive_sampling = False
scene.cycles.use_light_tree = False
scene.cycles.blur_glossy = 0.0
scene.cycles.sample_clamp_indirect = 0.0
scene.view_settings.view_transform = 'Standard'
bpy.context.view_layer.update()
